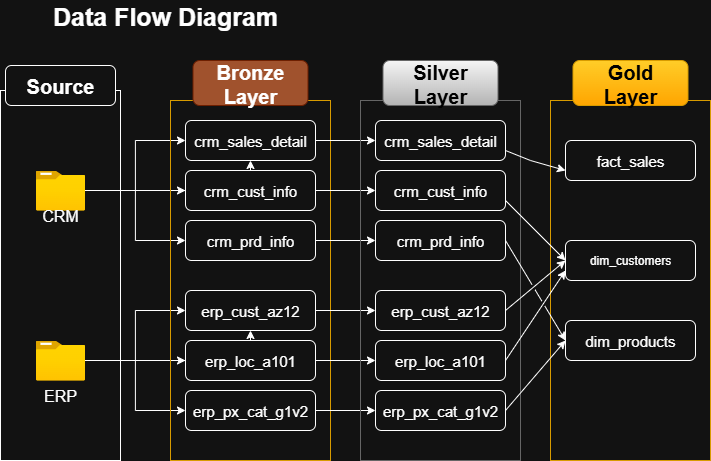

The diagram above was exported from draw.io. Its source (the exported page's mxGraphModel, read from the mxfile embedded in the PNG):
<mxGraphModel dx="872" dy="547" grid="1" gridSize="10" guides="1" tooltips="1" connect="1" arrows="1" fold="1" page="1" pageScale="1" pageWidth="850" pageHeight="1100" math="0" shadow="0">
  <root>
    <mxCell id="0" />
    <mxCell id="1" parent="0" />
    <mxCell id="JxFFU2H6nYTm-CKomCgC-1" value="" style="rounded=0;whiteSpace=wrap;html=1;fillColor=none;" parent="1" vertex="1">
      <mxGeometry x="100" y="150" width="120" height="370" as="geometry" />
    </mxCell>
    <mxCell id="JxFFU2H6nYTm-CKomCgC-4" value="" style="rounded=1;whiteSpace=wrap;html=1;" parent="1" vertex="1">
      <mxGeometry x="105" y="125" width="110" height="40" as="geometry" />
    </mxCell>
    <mxCell id="JxFFU2H6nYTm-CKomCgC-3" value="&lt;b&gt;&lt;font style=&quot;font-size: 20px;&quot;&gt;Source&lt;/font&gt;&lt;/b&gt;" style="text;html=1;align=center;verticalAlign=middle;whiteSpace=wrap;rounded=0;" parent="1" vertex="1">
      <mxGeometry x="130" y="130" width="60" height="30" as="geometry" />
    </mxCell>
    <mxCell id="JxFFU2H6nYTm-CKomCgC-20" style="edgeStyle=orthogonalEdgeStyle;rounded=0;orthogonalLoop=1;jettySize=auto;html=1;entryX=0;entryY=0.5;entryDx=0;entryDy=0;" parent="1" source="JxFFU2H6nYTm-CKomCgC-5" target="JxFFU2H6nYTm-CKomCgC-13" edge="1">
      <mxGeometry relative="1" as="geometry" />
    </mxCell>
    <mxCell id="JxFFU2H6nYTm-CKomCgC-21" style="edgeStyle=orthogonalEdgeStyle;rounded=0;orthogonalLoop=1;jettySize=auto;html=1;" parent="1" source="JxFFU2H6nYTm-CKomCgC-5" target="JxFFU2H6nYTm-CKomCgC-12" edge="1">
      <mxGeometry relative="1" as="geometry" />
    </mxCell>
    <mxCell id="JxFFU2H6nYTm-CKomCgC-22" style="edgeStyle=orthogonalEdgeStyle;rounded=0;orthogonalLoop=1;jettySize=auto;html=1;entryX=0;entryY=0.5;entryDx=0;entryDy=0;" parent="1" source="JxFFU2H6nYTm-CKomCgC-5" target="JxFFU2H6nYTm-CKomCgC-14" edge="1">
      <mxGeometry relative="1" as="geometry" />
    </mxCell>
    <mxCell id="JxFFU2H6nYTm-CKomCgC-23" style="edgeStyle=orthogonalEdgeStyle;rounded=0;orthogonalLoop=1;jettySize=auto;html=1;entryX=0;entryY=0.5;entryDx=0;entryDy=0;" parent="1" source="JxFFU2H6nYTm-CKomCgC-5" target="JxFFU2H6nYTm-CKomCgC-12" edge="1">
      <mxGeometry relative="1" as="geometry" />
    </mxCell>
    <mxCell id="JxFFU2H6nYTm-CKomCgC-5" value="" style="image;aspect=fixed;html=1;points=[];align=center;fontSize=12;image=img/lib/azure2/general/Folder_Blank.svg;" parent="1" vertex="1">
      <mxGeometry x="135.35000000000002" y="230" width="49.29" height="40" as="geometry" />
    </mxCell>
    <mxCell id="JxFFU2H6nYTm-CKomCgC-24" style="edgeStyle=orthogonalEdgeStyle;rounded=0;orthogonalLoop=1;jettySize=auto;html=1;" parent="1" source="JxFFU2H6nYTm-CKomCgC-6" target="JxFFU2H6nYTm-CKomCgC-17" edge="1">
      <mxGeometry relative="1" as="geometry" />
    </mxCell>
    <mxCell id="JxFFU2H6nYTm-CKomCgC-25" style="edgeStyle=orthogonalEdgeStyle;rounded=0;orthogonalLoop=1;jettySize=auto;html=1;" parent="1" source="JxFFU2H6nYTm-CKomCgC-6" target="JxFFU2H6nYTm-CKomCgC-16" edge="1">
      <mxGeometry relative="1" as="geometry" />
    </mxCell>
    <mxCell id="JxFFU2H6nYTm-CKomCgC-26" style="edgeStyle=orthogonalEdgeStyle;rounded=0;orthogonalLoop=1;jettySize=auto;html=1;entryX=0;entryY=0.5;entryDx=0;entryDy=0;" parent="1" source="JxFFU2H6nYTm-CKomCgC-6" target="JxFFU2H6nYTm-CKomCgC-15" edge="1">
      <mxGeometry relative="1" as="geometry" />
    </mxCell>
    <mxCell id="JxFFU2H6nYTm-CKomCgC-27" style="edgeStyle=orthogonalEdgeStyle;rounded=0;orthogonalLoop=1;jettySize=auto;html=1;entryX=0;entryY=0.5;entryDx=0;entryDy=0;" parent="1" source="JxFFU2H6nYTm-CKomCgC-6" target="JxFFU2H6nYTm-CKomCgC-17" edge="1">
      <mxGeometry relative="1" as="geometry" />
    </mxCell>
    <mxCell id="JxFFU2H6nYTm-CKomCgC-6" value="" style="image;aspect=fixed;html=1;points=[];align=center;fontSize=12;image=img/lib/azure2/general/Folder_Blank.svg;" parent="1" vertex="1">
      <mxGeometry x="135.35000000000002" y="400" width="49.29" height="40" as="geometry" />
    </mxCell>
    <mxCell id="JxFFU2H6nYTm-CKomCgC-7" value="&lt;font style=&quot;font-size: 16px;&quot;&gt;CRM&lt;/font&gt;" style="text;html=1;align=center;verticalAlign=middle;whiteSpace=wrap;rounded=0;" parent="1" vertex="1">
      <mxGeometry x="130" y="260" width="60" height="30" as="geometry" />
    </mxCell>
    <mxCell id="JxFFU2H6nYTm-CKomCgC-8" value="&lt;font style=&quot;font-size: 16px;&quot;&gt;ERP&lt;/font&gt;" style="text;html=1;align=center;verticalAlign=middle;whiteSpace=wrap;rounded=0;" parent="1" vertex="1">
      <mxGeometry x="130" y="440" width="60" height="30" as="geometry" />
    </mxCell>
    <mxCell id="JxFFU2H6nYTm-CKomCgC-9" value="" style="rounded=0;whiteSpace=wrap;html=1;fillColor=none;strokeColor=#d79b00;" parent="1" vertex="1">
      <mxGeometry x="270" y="160" width="160" height="360" as="geometry" />
    </mxCell>
    <mxCell id="JxFFU2H6nYTm-CKomCgC-10" value="" style="rounded=1;whiteSpace=wrap;html=1;fillColor=#a0522d;strokeColor=#6D1F00;fontColor=#ffffff;" parent="1" vertex="1">
      <mxGeometry x="292.5" y="120" width="115" height="45" as="geometry" />
    </mxCell>
    <mxCell id="JxFFU2H6nYTm-CKomCgC-11" value="&lt;font style=&quot;font-size: 20px;&quot;&gt;&lt;b&gt;Bronze Layer&lt;/b&gt;&lt;/font&gt;" style="text;html=1;align=center;verticalAlign=middle;whiteSpace=wrap;rounded=0;" parent="1" vertex="1">
      <mxGeometry x="310" y="127.5" width="80" height="30" as="geometry" />
    </mxCell>
    <mxCell id="xLmV8Z2CuRlINgk5gq_z-14" style="edgeStyle=orthogonalEdgeStyle;rounded=0;orthogonalLoop=1;jettySize=auto;html=1;entryX=0;entryY=0.5;entryDx=0;entryDy=0;" parent="1" source="JxFFU2H6nYTm-CKomCgC-12" target="xLmV8Z2CuRlINgk5gq_z-4" edge="1">
      <mxGeometry relative="1" as="geometry" />
    </mxCell>
    <mxCell id="JxFFU2H6nYTm-CKomCgC-12" value="&lt;font style=&quot;font-size: 15px;&quot;&gt;crm_sales_detail&lt;/font&gt;" style="rounded=1;whiteSpace=wrap;html=1;" parent="1" vertex="1">
      <mxGeometry x="285" y="180" width="130" height="40" as="geometry" />
    </mxCell>
    <mxCell id="xLmV8Z2CuRlINgk5gq_z-15" style="edgeStyle=orthogonalEdgeStyle;rounded=0;orthogonalLoop=1;jettySize=auto;html=1;entryX=0;entryY=0.5;entryDx=0;entryDy=0;" parent="1" source="JxFFU2H6nYTm-CKomCgC-13" target="xLmV8Z2CuRlINgk5gq_z-5" edge="1">
      <mxGeometry relative="1" as="geometry" />
    </mxCell>
    <mxCell id="JxFFU2H6nYTm-CKomCgC-13" value="&lt;br&gt;&lt;span style=&quot;font-size: 15px;&quot;&gt;crm_cust_info&lt;/span&gt;&lt;div&gt;&lt;br/&gt;&lt;/div&gt;" style="rounded=1;whiteSpace=wrap;html=1;" parent="1" vertex="1">
      <mxGeometry x="285" y="230" width="130" height="40" as="geometry" />
    </mxCell>
    <mxCell id="xLmV8Z2CuRlINgk5gq_z-17" style="edgeStyle=orthogonalEdgeStyle;rounded=0;orthogonalLoop=1;jettySize=auto;html=1;entryX=0;entryY=0.5;entryDx=0;entryDy=0;" parent="1" source="JxFFU2H6nYTm-CKomCgC-14" target="xLmV8Z2CuRlINgk5gq_z-6" edge="1">
      <mxGeometry relative="1" as="geometry" />
    </mxCell>
    <mxCell id="JxFFU2H6nYTm-CKomCgC-14" value="" style="rounded=1;whiteSpace=wrap;html=1;" parent="1" vertex="1">
      <mxGeometry x="285" y="280" width="130" height="40" as="geometry" />
    </mxCell>
    <mxCell id="xLmV8Z2CuRlINgk5gq_z-21" style="edgeStyle=orthogonalEdgeStyle;rounded=0;orthogonalLoop=1;jettySize=auto;html=1;entryX=0;entryY=0.5;entryDx=0;entryDy=0;" parent="1" source="JxFFU2H6nYTm-CKomCgC-15" target="xLmV8Z2CuRlINgk5gq_z-7" edge="1">
      <mxGeometry relative="1" as="geometry" />
    </mxCell>
    <mxCell id="JxFFU2H6nYTm-CKomCgC-15" value="" style="rounded=1;whiteSpace=wrap;html=1;" parent="1" vertex="1">
      <mxGeometry x="285" y="450" width="130" height="40" as="geometry" />
    </mxCell>
    <mxCell id="xLmV8Z2CuRlINgk5gq_z-20" style="edgeStyle=orthogonalEdgeStyle;rounded=0;orthogonalLoop=1;jettySize=auto;html=1;entryX=0;entryY=0.5;entryDx=0;entryDy=0;" parent="1" source="JxFFU2H6nYTm-CKomCgC-16" target="xLmV8Z2CuRlINgk5gq_z-8" edge="1">
      <mxGeometry relative="1" as="geometry" />
    </mxCell>
    <mxCell id="JxFFU2H6nYTm-CKomCgC-16" value="" style="rounded=1;whiteSpace=wrap;html=1;" parent="1" vertex="1">
      <mxGeometry x="285" y="400" width="130" height="40" as="geometry" />
    </mxCell>
    <mxCell id="xLmV8Z2CuRlINgk5gq_z-19" style="edgeStyle=orthogonalEdgeStyle;rounded=0;orthogonalLoop=1;jettySize=auto;html=1;entryX=0;entryY=0.5;entryDx=0;entryDy=0;" parent="1" source="JxFFU2H6nYTm-CKomCgC-17" target="xLmV8Z2CuRlINgk5gq_z-9" edge="1">
      <mxGeometry relative="1" as="geometry" />
    </mxCell>
    <mxCell id="JxFFU2H6nYTm-CKomCgC-17" value="" style="rounded=1;whiteSpace=wrap;html=1;" parent="1" vertex="1">
      <mxGeometry x="285" y="350" width="130" height="40" as="geometry" />
    </mxCell>
    <mxCell id="JxFFU2H6nYTm-CKomCgC-19" value="&lt;font style=&quot;font-size: 15px;&quot;&gt;crm_prd_info&lt;/font&gt;" style="text;html=1;align=center;verticalAlign=middle;whiteSpace=wrap;rounded=0;" parent="1" vertex="1">
      <mxGeometry x="305" y="285" width="90" height="30" as="geometry" />
    </mxCell>
    <mxCell id="JxFFU2H6nYTm-CKomCgC-28" value="&lt;font style=&quot;font-size: 15px;&quot;&gt;erp_cust_az12&lt;/font&gt;" style="text;html=1;align=center;verticalAlign=middle;whiteSpace=wrap;rounded=0;" parent="1" vertex="1">
      <mxGeometry x="320" y="355" width="60" height="30" as="geometry" />
    </mxCell>
    <mxCell id="JxFFU2H6nYTm-CKomCgC-29" value="&lt;font style=&quot;font-size: 15px;&quot;&gt;erp_loc_a101&lt;/font&gt;" style="text;html=1;align=center;verticalAlign=middle;whiteSpace=wrap;rounded=0;" parent="1" vertex="1">
      <mxGeometry x="320" y="405" width="60" height="30" as="geometry" />
    </mxCell>
    <mxCell id="JxFFU2H6nYTm-CKomCgC-30" value="&lt;font style=&quot;font-size: 15px;&quot;&gt;erp_px_cat_g1v2&lt;/font&gt;" style="text;html=1;align=center;verticalAlign=middle;whiteSpace=wrap;rounded=0;" parent="1" vertex="1">
      <mxGeometry x="320" y="455" width="60" height="30" as="geometry" />
    </mxCell>
    <mxCell id="xLmV8Z2CuRlINgk5gq_z-1" value="" style="rounded=0;whiteSpace=wrap;html=1;fillColor=none;strokeColor=#666666;fontColor=#333333;" parent="1" vertex="1">
      <mxGeometry x="460" y="160" width="160" height="360" as="geometry" />
    </mxCell>
    <mxCell id="xLmV8Z2CuRlINgk5gq_z-2" value="" style="rounded=1;whiteSpace=wrap;html=1;fillColor=#f5f5f5;strokeColor=#666666;gradientColor=#b3b3b3;" parent="1" vertex="1">
      <mxGeometry x="482.5" y="120" width="115" height="45" as="geometry" />
    </mxCell>
    <mxCell id="xLmV8Z2CuRlINgk5gq_z-3" value="&lt;font style=&quot;font-size: 20px; color: rgb(0, 0, 0);&quot;&gt;&lt;b&gt;Silver Layer&lt;/b&gt;&lt;/font&gt;" style="text;html=1;align=center;verticalAlign=middle;whiteSpace=wrap;rounded=0;" parent="1" vertex="1">
      <mxGeometry x="500" y="127.5" width="80" height="30" as="geometry" />
    </mxCell>
    <mxCell id="xLmV8Z2CuRlINgk5gq_z-4" value="&lt;font style=&quot;font-size: 15px;&quot;&gt;crm_sales_detail&lt;/font&gt;" style="rounded=1;whiteSpace=wrap;html=1;" parent="1" vertex="1">
      <mxGeometry x="475" y="180" width="130" height="40" as="geometry" />
    </mxCell>
    <mxCell id="xLmV8Z2CuRlINgk5gq_z-5" value="&lt;br&gt;&lt;span style=&quot;font-size: 15px;&quot;&gt;crm_cust_info&lt;/span&gt;&lt;div&gt;&lt;br/&gt;&lt;/div&gt;" style="rounded=1;whiteSpace=wrap;html=1;" parent="1" vertex="1">
      <mxGeometry x="475" y="230" width="130" height="40" as="geometry" />
    </mxCell>
    <mxCell id="xLmV8Z2CuRlINgk5gq_z-6" value="" style="rounded=1;whiteSpace=wrap;html=1;" parent="1" vertex="1">
      <mxGeometry x="475" y="280" width="130" height="40" as="geometry" />
    </mxCell>
    <mxCell id="xLmV8Z2CuRlINgk5gq_z-7" value="" style="rounded=1;whiteSpace=wrap;html=1;" parent="1" vertex="1">
      <mxGeometry x="475" y="450" width="130" height="40" as="geometry" />
    </mxCell>
    <mxCell id="xLmV8Z2CuRlINgk5gq_z-8" value="" style="rounded=1;whiteSpace=wrap;html=1;" parent="1" vertex="1">
      <mxGeometry x="475" y="400" width="130" height="40" as="geometry" />
    </mxCell>
    <mxCell id="xLmV8Z2CuRlINgk5gq_z-9" value="" style="rounded=1;whiteSpace=wrap;html=1;" parent="1" vertex="1">
      <mxGeometry x="475" y="350" width="130" height="40" as="geometry" />
    </mxCell>
    <mxCell id="xLmV8Z2CuRlINgk5gq_z-10" value="&lt;font style=&quot;font-size: 15px;&quot;&gt;crm_prd_info&lt;/font&gt;" style="text;html=1;align=center;verticalAlign=middle;whiteSpace=wrap;rounded=0;" parent="1" vertex="1">
      <mxGeometry x="495" y="285" width="90" height="30" as="geometry" />
    </mxCell>
    <mxCell id="xLmV8Z2CuRlINgk5gq_z-11" value="&lt;font style=&quot;font-size: 15px;&quot;&gt;erp_cust_az12&lt;/font&gt;" style="text;html=1;align=center;verticalAlign=middle;whiteSpace=wrap;rounded=0;" parent="1" vertex="1">
      <mxGeometry x="510" y="355" width="60" height="30" as="geometry" />
    </mxCell>
    <mxCell id="xLmV8Z2CuRlINgk5gq_z-12" value="&lt;font style=&quot;font-size: 15px;&quot;&gt;erp_loc_a101&lt;/font&gt;" style="text;html=1;align=center;verticalAlign=middle;whiteSpace=wrap;rounded=0;" parent="1" vertex="1">
      <mxGeometry x="510" y="405" width="60" height="30" as="geometry" />
    </mxCell>
    <mxCell id="xLmV8Z2CuRlINgk5gq_z-13" value="&lt;font style=&quot;font-size: 15px;&quot;&gt;erp_px_cat_g1v2&lt;/font&gt;" style="text;html=1;align=center;verticalAlign=middle;whiteSpace=wrap;rounded=0;" parent="1" vertex="1">
      <mxGeometry x="510" y="455" width="60" height="30" as="geometry" />
    </mxCell>
    <mxCell id="Jb-WIe2dlHCHr8ydwRsv-1" value="" style="rounded=0;whiteSpace=wrap;html=1;fillColor=none;strokeColor=#d79b00;gradientColor=#ffa500;" vertex="1" parent="1">
      <mxGeometry x="650" y="160" width="160" height="360" as="geometry" />
    </mxCell>
    <mxCell id="Jb-WIe2dlHCHr8ydwRsv-2" value="" style="rounded=1;whiteSpace=wrap;html=1;fillColor=#ffcd28;strokeColor=#d79b00;gradientColor=#ffa500;" vertex="1" parent="1">
      <mxGeometry x="672.5" y="120" width="115" height="45" as="geometry" />
    </mxCell>
    <mxCell id="Jb-WIe2dlHCHr8ydwRsv-3" value="&lt;font style=&quot;font-size: 20px; color: rgb(0, 0, 0);&quot;&gt;&lt;b&gt;Gold Layer&lt;/b&gt;&lt;/font&gt;" style="text;html=1;align=center;verticalAlign=middle;whiteSpace=wrap;rounded=0;fillColor=none;" vertex="1" parent="1">
      <mxGeometry x="690" y="127.5" width="80" height="30" as="geometry" />
    </mxCell>
    <mxCell id="Jb-WIe2dlHCHr8ydwRsv-4" value="&lt;font style=&quot;font-size: 15px;&quot;&gt;fact_sales&lt;/font&gt;" style="rounded=1;whiteSpace=wrap;html=1;" vertex="1" parent="1">
      <mxGeometry x="665" y="200" width="130" height="40" as="geometry" />
    </mxCell>
    <mxCell id="Jb-WIe2dlHCHr8ydwRsv-5" value="dim_customers" style="rounded=1;whiteSpace=wrap;html=1;" vertex="1" parent="1">
      <mxGeometry x="665" y="300" width="130" height="40" as="geometry" />
    </mxCell>
    <mxCell id="Jb-WIe2dlHCHr8ydwRsv-6" value="" style="rounded=1;whiteSpace=wrap;html=1;" vertex="1" parent="1">
      <mxGeometry x="665" y="380" width="130" height="40" as="geometry" />
    </mxCell>
    <mxCell id="Jb-WIe2dlHCHr8ydwRsv-10" value="&lt;font style=&quot;font-size: 15px;&quot;&gt;dim_products&lt;/font&gt;" style="text;html=1;align=center;verticalAlign=middle;whiteSpace=wrap;rounded=0;" vertex="1" parent="1">
      <mxGeometry x="685" y="385" width="90" height="30" as="geometry" />
    </mxCell>
    <mxCell id="Jb-WIe2dlHCHr8ydwRsv-14" value="&lt;font style=&quot;font-size: 25px;&quot;&gt;&lt;b style=&quot;&quot;&gt;Data Flow Diagram&lt;/b&gt;&lt;/font&gt;" style="text;html=1;align=center;verticalAlign=middle;whiteSpace=wrap;rounded=0;" vertex="1" parent="1">
      <mxGeometry x="120" y="60" width="290" height="30" as="geometry" />
    </mxCell>
    <mxCell id="Jb-WIe2dlHCHr8ydwRsv-15" value="" style="endArrow=classic;html=1;rounded=0;entryX=0;entryY=0.75;entryDx=0;entryDy=0;exitX=1;exitY=0.75;exitDx=0;exitDy=0;jumpStyle=gap;" edge="1" parent="1" source="xLmV8Z2CuRlINgk5gq_z-4" target="Jb-WIe2dlHCHr8ydwRsv-4">
      <mxGeometry width="50" height="50" relative="1" as="geometry">
        <mxPoint x="450" y="290" as="sourcePoint" />
        <mxPoint x="500" y="240" as="targetPoint" />
        <Array as="points">
          <mxPoint x="630" y="220" />
        </Array>
      </mxGeometry>
    </mxCell>
    <mxCell id="Jb-WIe2dlHCHr8ydwRsv-17" value="" style="endArrow=classic;html=1;rounded=0;entryX=0;entryY=0.5;entryDx=0;entryDy=0;exitX=1;exitY=0.75;exitDx=0;exitDy=0;jumpStyle=gap;" edge="1" parent="1" source="xLmV8Z2CuRlINgk5gq_z-5" target="Jb-WIe2dlHCHr8ydwRsv-5">
      <mxGeometry width="50" height="50" relative="1" as="geometry">
        <mxPoint x="640" y="270" as="sourcePoint" />
        <mxPoint x="700" y="290" as="targetPoint" />
        <Array as="points" />
      </mxGeometry>
    </mxCell>
    <mxCell id="Jb-WIe2dlHCHr8ydwRsv-18" value="" style="endArrow=classic;html=1;rounded=0;entryX=0;entryY=0.5;entryDx=0;entryDy=0;exitX=1;exitY=0.5;exitDx=0;exitDy=0;jumpStyle=gap;" edge="1" parent="1" source="xLmV8Z2CuRlINgk5gq_z-9" target="Jb-WIe2dlHCHr8ydwRsv-5">
      <mxGeometry width="50" height="50" relative="1" as="geometry">
        <mxPoint x="620" y="360" as="sourcePoint" />
        <mxPoint x="680" y="420" as="targetPoint" />
        <Array as="points" />
      </mxGeometry>
    </mxCell>
    <mxCell id="Jb-WIe2dlHCHr8ydwRsv-19" value="" style="endArrow=classic;html=1;rounded=0;entryX=0;entryY=0.75;entryDx=0;entryDy=0;exitX=1;exitY=0.5;exitDx=0;exitDy=0;jumpStyle=gap;" edge="1" parent="1" source="xLmV8Z2CuRlINgk5gq_z-8" target="Jb-WIe2dlHCHr8ydwRsv-5">
      <mxGeometry width="50" height="50" relative="1" as="geometry">
        <mxPoint x="620" y="400" as="sourcePoint" />
        <mxPoint x="680" y="460" as="targetPoint" />
        <Array as="points" />
      </mxGeometry>
    </mxCell>
    <mxCell id="Jb-WIe2dlHCHr8ydwRsv-20" value="" style="endArrow=classic;html=1;rounded=0;entryX=0;entryY=0.5;entryDx=0;entryDy=0;exitX=1;exitY=0.5;exitDx=0;exitDy=0;jumpStyle=gap;" edge="1" parent="1" source="xLmV8Z2CuRlINgk5gq_z-6" target="Jb-WIe2dlHCHr8ydwRsv-6">
      <mxGeometry width="50" height="50" relative="1" as="geometry">
        <mxPoint x="610" y="420" as="sourcePoint" />
        <mxPoint x="670" y="480" as="targetPoint" />
        <Array as="points" />
      </mxGeometry>
    </mxCell>
    <mxCell id="Jb-WIe2dlHCHr8ydwRsv-21" value="" style="endArrow=classic;html=1;rounded=0;entryX=0;entryY=0.5;entryDx=0;entryDy=0;exitX=1;exitY=0.5;exitDx=0;exitDy=0;jumpStyle=gap;" edge="1" parent="1" source="xLmV8Z2CuRlINgk5gq_z-7" target="Jb-WIe2dlHCHr8ydwRsv-6">
      <mxGeometry width="50" height="50" relative="1" as="geometry">
        <mxPoint x="620" y="480" as="sourcePoint" />
        <mxPoint x="680" y="540" as="targetPoint" />
        <Array as="points" />
      </mxGeometry>
    </mxCell>
  </root>
</mxGraphModel>